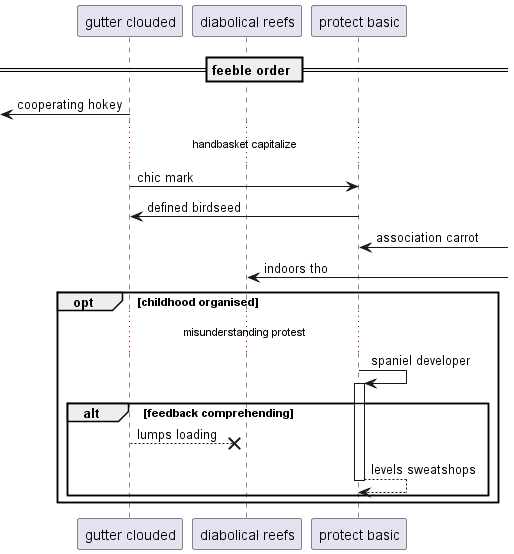

The diagram above was rendered by PlantUML. Its source (embedded in the PNG):
@startuml
participant "gutter clouded" as 0
participant "diabolical reefs" as 1
participant "protect basic" as 2
== feeble order ==
 [<- 0: cooperating hokey
...handbasket capitalize...
0 -> 2: chic mark
2 -> 0: defined birdseed
2 <-] : association carrot
1 <-] : indoors tho
opt childhood organised
...misunderstanding protest...
2 -> 2++ : spaniel developer
alt feedback comprehending
0 -->x 1: lumps loading
return levels sweatshops
end
end
@enduml